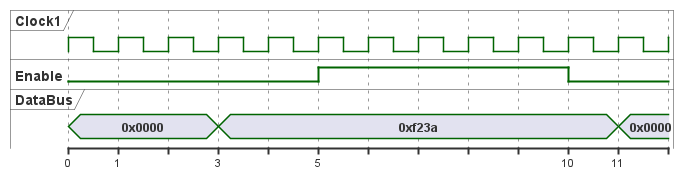

The diagram above was rendered by PlantUML. Its source (embedded in the PNG):
@startuml

clock "Clock1" as clk with period 1
binary "Enable" as EN
concise "DataBus" as DB

@0 as :start
@5 as :en_high
@10 as :en_low
@:en_high-2 as :en_highMinus2

@:start
EN is low
DB is "0x0000"

@:en_high
EN is high

@:en_low
EN is low

@:en_highMinus2
DB is "0xf23a"

@:en_high+6
DB is 0x0000

@enduml